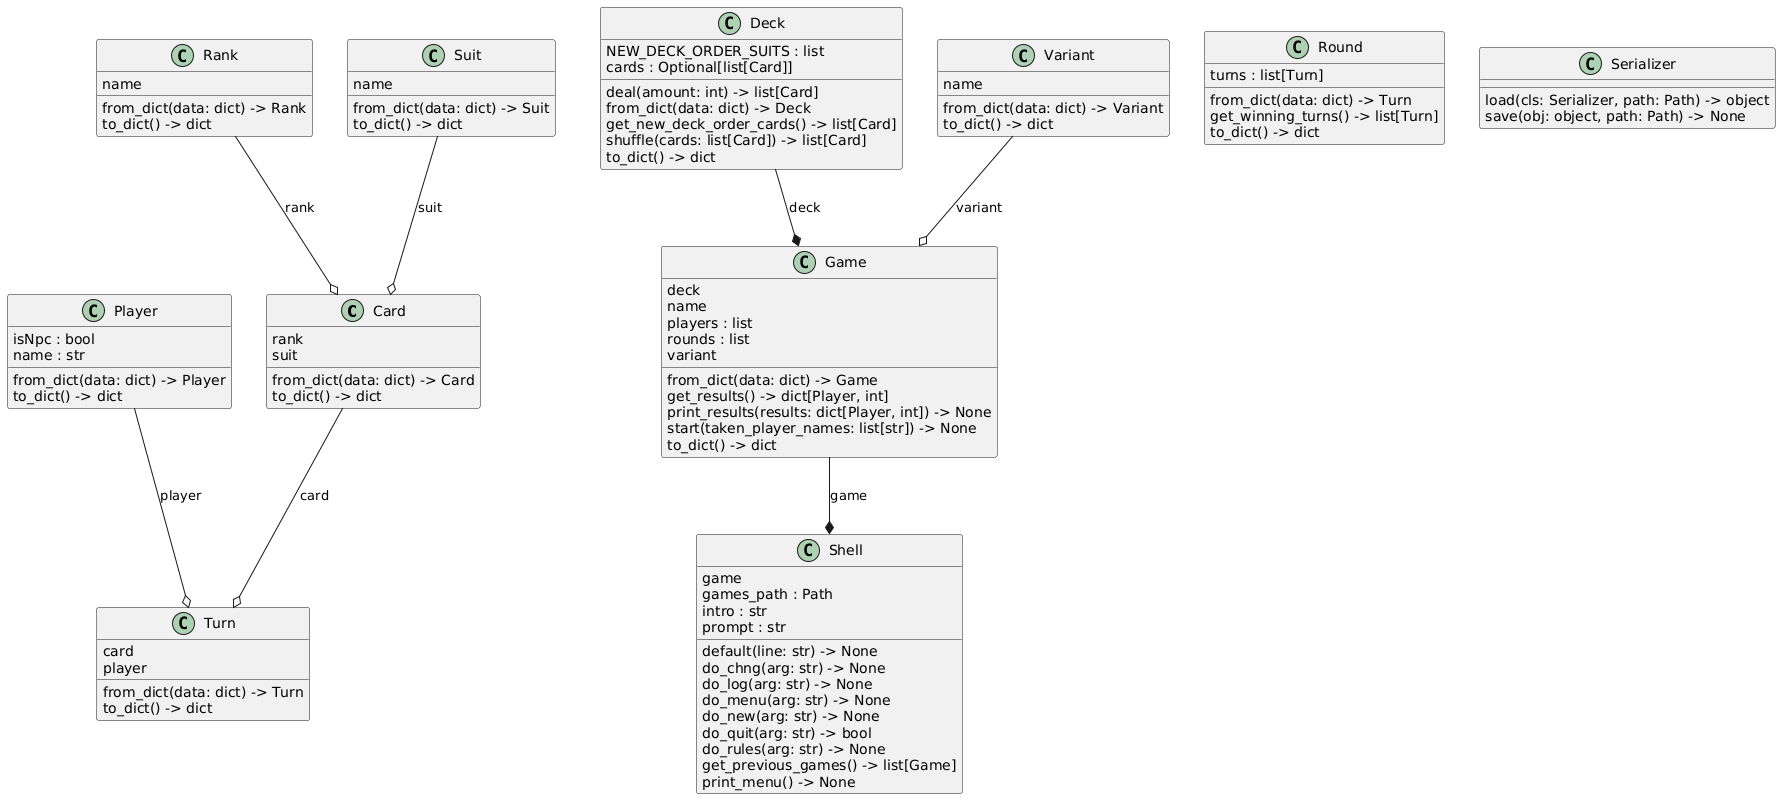

The diagram above was rendered by PlantUML. Its source (embedded in the PNG):
@startuml
set namespaceSeparator none
class "Card" as models.card.Card {
  rank
  suit
  from_dict(data: dict) -> Card
  to_dict() -> dict
}
class "Deck" as models.deck.Deck {
  NEW_DECK_ORDER_SUITS : list
  cards : Optional[list[Card]]
  deal(amount: int) -> list[Card]
  from_dict(data: dict) -> Deck
  get_new_deck_order_cards() -> list[Card]
  shuffle(cards: list[Card]) -> list[Card]
  to_dict() -> dict
}
class "Game" as models.game.Game {
  deck
  name
  players : list
  rounds : list
  variant
  from_dict(data: dict) -> Game
  get_results() -> dict[Player, int]
  print_results(results: dict[Player, int]) -> None
  start(taken_player_names: list[str]) -> None
  to_dict() -> dict
}
class "Player" as models.player.Player {
  isNpc : bool
  name : str
  from_dict(data: dict) -> Player
  to_dict() -> dict
}
class "Rank" as enums.rank.Rank {
  name
  from_dict(data: dict) -> Rank
  to_dict() -> dict
}
class "Round" as models.round.Round {
  turns : list[Turn]
  from_dict(data: dict) -> Turn
  get_winning_turns() -> list[Turn]
  to_dict() -> dict
}
class "Serializer" as utils.serializer.Serializer {
  load(cls: Serializer, path: Path) -> object
  save(obj: object, path: Path) -> None
}
class "Shell" as models.shell.Shell {
  game
  games_path : Path
  intro : str
  prompt : str
  default(line: str) -> None
  do_chng(arg: str) -> None
  do_log(arg: str) -> None
  do_menu(arg: str) -> None
  do_new(arg: str) -> None
  do_quit(arg: str) -> bool
  do_rules(arg: str) -> None
  get_previous_games() -> list[Game]
  print_menu() -> None
}
class "Suit" as enums.suit.Suit {
  name
  from_dict(data: dict) -> Suit
  to_dict() -> dict
}
class "Turn" as models.turn.Turn {
  card
  player
  from_dict(data: dict) -> Turn
  to_dict() -> dict
}
class "Variant" as enums.variant.Variant {
  name
  from_dict(data: dict) -> Variant
  to_dict() -> dict
}
models.deck.Deck --* models.game.Game : deck
models.game.Game --* models.shell.Shell : game
enums.rank.Rank --o models.card.Card : rank
enums.suit.Suit --o models.card.Card : suit
enums.variant.Variant --o models.game.Game : variant
models.card.Card --o models.turn.Turn : card
models.player.Player --o models.turn.Turn : player
@enduml